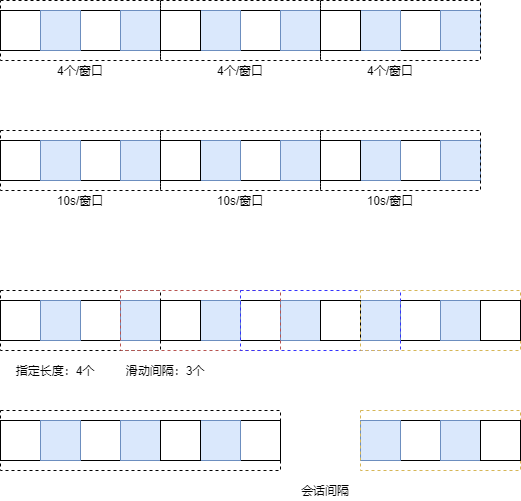

The diagram above was exported from draw.io. Its source (the exported page's mxGraphModel, read from the mxfile embedded in the PNG):
<mxGraphModel dx="1038" dy="604" grid="1" gridSize="10" guides="1" tooltips="1" connect="1" arrows="1" fold="1" page="1" pageScale="1" pageWidth="827" pageHeight="1169" math="0" shadow="0">
  <root>
    <mxCell id="0" />
    <mxCell id="1" parent="0" />
    <mxCell id="Fb7YKFB5hpbmGc4Z4laH-20" value="" style="group" vertex="1" connectable="0" parent="1">
      <mxGeometry x="120" y="190" width="480" height="80" as="geometry" />
    </mxCell>
    <mxCell id="Fb7YKFB5hpbmGc4Z4laH-1" value="" style="rounded=0;whiteSpace=wrap;html=1;" vertex="1" parent="Fb7YKFB5hpbmGc4Z4laH-20">
      <mxGeometry y="10" width="40" height="40" as="geometry" />
    </mxCell>
    <mxCell id="Fb7YKFB5hpbmGc4Z4laH-2" value="" style="rounded=0;whiteSpace=wrap;html=1;" vertex="1" parent="Fb7YKFB5hpbmGc4Z4laH-20">
      <mxGeometry x="240" y="10" width="40" height="40" as="geometry" />
    </mxCell>
    <mxCell id="Fb7YKFB5hpbmGc4Z4laH-3" value="" style="rounded=0;whiteSpace=wrap;html=1;fillColor=#dae8fc;strokeColor=#6c8ebf;" vertex="1" parent="Fb7YKFB5hpbmGc4Z4laH-20">
      <mxGeometry x="200" y="10" width="40" height="40" as="geometry" />
    </mxCell>
    <mxCell id="Fb7YKFB5hpbmGc4Z4laH-4" value="" style="rounded=0;whiteSpace=wrap;html=1;" vertex="1" parent="Fb7YKFB5hpbmGc4Z4laH-20">
      <mxGeometry x="80" y="10" width="40" height="40" as="geometry" />
    </mxCell>
    <mxCell id="Fb7YKFB5hpbmGc4Z4laH-5" value="" style="rounded=0;whiteSpace=wrap;html=1;fillColor=#dae8fc;strokeColor=#6c8ebf;" vertex="1" parent="Fb7YKFB5hpbmGc4Z4laH-20">
      <mxGeometry x="120" y="10" width="40" height="40" as="geometry" />
    </mxCell>
    <mxCell id="Fb7YKFB5hpbmGc4Z4laH-6" value="" style="rounded=0;whiteSpace=wrap;html=1;" vertex="1" parent="Fb7YKFB5hpbmGc4Z4laH-20">
      <mxGeometry x="160" y="10" width="40" height="40" as="geometry" />
    </mxCell>
    <mxCell id="Fb7YKFB5hpbmGc4Z4laH-7" value="" style="rounded=0;whiteSpace=wrap;html=1;fillColor=#dae8fc;strokeColor=#6c8ebf;" vertex="1" parent="Fb7YKFB5hpbmGc4Z4laH-20">
      <mxGeometry x="40" y="10" width="40" height="40" as="geometry" />
    </mxCell>
    <mxCell id="Fb7YKFB5hpbmGc4Z4laH-8" value="" style="rounded=0;whiteSpace=wrap;html=1;fillColor=none;dashed=1;" vertex="1" parent="Fb7YKFB5hpbmGc4Z4laH-20">
      <mxGeometry width="160" height="60" as="geometry" />
    </mxCell>
    <mxCell id="Fb7YKFB5hpbmGc4Z4laH-9" value="" style="rounded=0;whiteSpace=wrap;html=1;fillColor=none;dashed=1;" vertex="1" parent="Fb7YKFB5hpbmGc4Z4laH-20">
      <mxGeometry x="160" width="160" height="60" as="geometry" />
    </mxCell>
    <mxCell id="Fb7YKFB5hpbmGc4Z4laH-10" value="" style="rounded=0;whiteSpace=wrap;html=1;fillColor=#dae8fc;strokeColor=#6c8ebf;" vertex="1" parent="Fb7YKFB5hpbmGc4Z4laH-20">
      <mxGeometry x="280" y="10" width="40" height="40" as="geometry" />
    </mxCell>
    <mxCell id="Fb7YKFB5hpbmGc4Z4laH-12" value="" style="rounded=0;whiteSpace=wrap;html=1;" vertex="1" parent="Fb7YKFB5hpbmGc4Z4laH-20">
      <mxGeometry x="400" y="10" width="40" height="40" as="geometry" />
    </mxCell>
    <mxCell id="Fb7YKFB5hpbmGc4Z4laH-13" value="" style="rounded=0;whiteSpace=wrap;html=1;fillColor=#dae8fc;strokeColor=#6c8ebf;" vertex="1" parent="Fb7YKFB5hpbmGc4Z4laH-20">
      <mxGeometry x="360" y="10" width="40" height="40" as="geometry" />
    </mxCell>
    <mxCell id="Fb7YKFB5hpbmGc4Z4laH-14" value="" style="rounded=0;whiteSpace=wrap;html=1;fillColor=#dae8fc;strokeColor=#6c8ebf;" vertex="1" parent="Fb7YKFB5hpbmGc4Z4laH-20">
      <mxGeometry x="440" y="10" width="40" height="40" as="geometry" />
    </mxCell>
    <mxCell id="Fb7YKFB5hpbmGc4Z4laH-15" value="" style="rounded=0;whiteSpace=wrap;html=1;" vertex="1" parent="Fb7YKFB5hpbmGc4Z4laH-20">
      <mxGeometry x="320" y="10" width="40" height="40" as="geometry" />
    </mxCell>
    <mxCell id="Fb7YKFB5hpbmGc4Z4laH-16" value="" style="rounded=0;whiteSpace=wrap;html=1;fillColor=none;dashed=1;" vertex="1" parent="Fb7YKFB5hpbmGc4Z4laH-20">
      <mxGeometry x="320" width="160" height="60" as="geometry" />
    </mxCell>
    <mxCell id="Fb7YKFB5hpbmGc4Z4laH-17" value="4个/窗口" style="text;html=1;strokeColor=none;fillColor=none;align=center;verticalAlign=middle;whiteSpace=wrap;rounded=0;dashed=1;" vertex="1" parent="Fb7YKFB5hpbmGc4Z4laH-20">
      <mxGeometry x="50" y="60" width="60" height="20" as="geometry" />
    </mxCell>
    <mxCell id="Fb7YKFB5hpbmGc4Z4laH-18" value="4个/窗口" style="text;html=1;strokeColor=none;fillColor=none;align=center;verticalAlign=middle;whiteSpace=wrap;rounded=0;dashed=1;" vertex="1" parent="Fb7YKFB5hpbmGc4Z4laH-20">
      <mxGeometry x="210" y="60" width="60" height="20" as="geometry" />
    </mxCell>
    <mxCell id="Fb7YKFB5hpbmGc4Z4laH-19" value="4个/窗口" style="text;html=1;strokeColor=none;fillColor=none;align=center;verticalAlign=middle;whiteSpace=wrap;rounded=0;dashed=1;" vertex="1" parent="Fb7YKFB5hpbmGc4Z4laH-20">
      <mxGeometry x="360" y="60" width="60" height="20" as="geometry" />
    </mxCell>
    <mxCell id="Fb7YKFB5hpbmGc4Z4laH-40" value="" style="group" vertex="1" connectable="0" parent="1">
      <mxGeometry x="120" y="320" width="480" height="80" as="geometry" />
    </mxCell>
    <mxCell id="Fb7YKFB5hpbmGc4Z4laH-21" value="" style="group" vertex="1" connectable="0" parent="Fb7YKFB5hpbmGc4Z4laH-40">
      <mxGeometry width="480" height="80" as="geometry" />
    </mxCell>
    <mxCell id="Fb7YKFB5hpbmGc4Z4laH-22" value="" style="rounded=0;whiteSpace=wrap;html=1;" vertex="1" parent="Fb7YKFB5hpbmGc4Z4laH-21">
      <mxGeometry y="10" width="40" height="40" as="geometry" />
    </mxCell>
    <mxCell id="Fb7YKFB5hpbmGc4Z4laH-23" value="" style="rounded=0;whiteSpace=wrap;html=1;" vertex="1" parent="Fb7YKFB5hpbmGc4Z4laH-21">
      <mxGeometry x="240" y="10" width="40" height="40" as="geometry" />
    </mxCell>
    <mxCell id="Fb7YKFB5hpbmGc4Z4laH-24" value="" style="rounded=0;whiteSpace=wrap;html=1;fillColor=#dae8fc;strokeColor=#6c8ebf;" vertex="1" parent="Fb7YKFB5hpbmGc4Z4laH-21">
      <mxGeometry x="200" y="10" width="40" height="40" as="geometry" />
    </mxCell>
    <mxCell id="Fb7YKFB5hpbmGc4Z4laH-25" value="" style="rounded=0;whiteSpace=wrap;html=1;" vertex="1" parent="Fb7YKFB5hpbmGc4Z4laH-21">
      <mxGeometry x="80" y="10" width="40" height="40" as="geometry" />
    </mxCell>
    <mxCell id="Fb7YKFB5hpbmGc4Z4laH-26" value="" style="rounded=0;whiteSpace=wrap;html=1;fillColor=#dae8fc;strokeColor=#6c8ebf;" vertex="1" parent="Fb7YKFB5hpbmGc4Z4laH-21">
      <mxGeometry x="120" y="10" width="40" height="40" as="geometry" />
    </mxCell>
    <mxCell id="Fb7YKFB5hpbmGc4Z4laH-27" value="" style="rounded=0;whiteSpace=wrap;html=1;" vertex="1" parent="Fb7YKFB5hpbmGc4Z4laH-21">
      <mxGeometry x="160" y="10" width="40" height="40" as="geometry" />
    </mxCell>
    <mxCell id="Fb7YKFB5hpbmGc4Z4laH-28" value="" style="rounded=0;whiteSpace=wrap;html=1;fillColor=#dae8fc;strokeColor=#6c8ebf;" vertex="1" parent="Fb7YKFB5hpbmGc4Z4laH-21">
      <mxGeometry x="40" y="10" width="40" height="40" as="geometry" />
    </mxCell>
    <mxCell id="Fb7YKFB5hpbmGc4Z4laH-29" value="" style="rounded=0;whiteSpace=wrap;html=1;fillColor=none;dashed=1;" vertex="1" parent="Fb7YKFB5hpbmGc4Z4laH-21">
      <mxGeometry width="160" height="60" as="geometry" />
    </mxCell>
    <mxCell id="Fb7YKFB5hpbmGc4Z4laH-30" value="" style="rounded=0;whiteSpace=wrap;html=1;fillColor=none;dashed=1;" vertex="1" parent="Fb7YKFB5hpbmGc4Z4laH-21">
      <mxGeometry x="160" width="160" height="60" as="geometry" />
    </mxCell>
    <mxCell id="Fb7YKFB5hpbmGc4Z4laH-31" value="" style="rounded=0;whiteSpace=wrap;html=1;fillColor=#dae8fc;strokeColor=#6c8ebf;" vertex="1" parent="Fb7YKFB5hpbmGc4Z4laH-21">
      <mxGeometry x="280" y="10" width="40" height="40" as="geometry" />
    </mxCell>
    <mxCell id="Fb7YKFB5hpbmGc4Z4laH-32" value="" style="rounded=0;whiteSpace=wrap;html=1;" vertex="1" parent="Fb7YKFB5hpbmGc4Z4laH-21">
      <mxGeometry x="400" y="10" width="40" height="40" as="geometry" />
    </mxCell>
    <mxCell id="Fb7YKFB5hpbmGc4Z4laH-33" value="" style="rounded=0;whiteSpace=wrap;html=1;fillColor=#dae8fc;strokeColor=#6c8ebf;" vertex="1" parent="Fb7YKFB5hpbmGc4Z4laH-21">
      <mxGeometry x="360" y="10" width="40" height="40" as="geometry" />
    </mxCell>
    <mxCell id="Fb7YKFB5hpbmGc4Z4laH-34" value="" style="rounded=0;whiteSpace=wrap;html=1;fillColor=#dae8fc;strokeColor=#6c8ebf;" vertex="1" parent="Fb7YKFB5hpbmGc4Z4laH-21">
      <mxGeometry x="440" y="10" width="40" height="40" as="geometry" />
    </mxCell>
    <mxCell id="Fb7YKFB5hpbmGc4Z4laH-35" value="" style="rounded=0;whiteSpace=wrap;html=1;" vertex="1" parent="Fb7YKFB5hpbmGc4Z4laH-21">
      <mxGeometry x="320" y="10" width="40" height="40" as="geometry" />
    </mxCell>
    <mxCell id="Fb7YKFB5hpbmGc4Z4laH-36" value="" style="rounded=0;whiteSpace=wrap;html=1;fillColor=none;dashed=1;" vertex="1" parent="Fb7YKFB5hpbmGc4Z4laH-21">
      <mxGeometry x="320" width="160" height="60" as="geometry" />
    </mxCell>
    <mxCell id="Fb7YKFB5hpbmGc4Z4laH-37" value="10s/窗口" style="text;html=1;strokeColor=none;fillColor=none;align=center;verticalAlign=middle;whiteSpace=wrap;rounded=0;dashed=1;" vertex="1" parent="Fb7YKFB5hpbmGc4Z4laH-21">
      <mxGeometry x="50" y="60" width="60" height="20" as="geometry" />
    </mxCell>
    <mxCell id="Fb7YKFB5hpbmGc4Z4laH-38" value="10s/窗口" style="text;html=1;strokeColor=none;fillColor=none;align=center;verticalAlign=middle;whiteSpace=wrap;rounded=0;dashed=1;" vertex="1" parent="Fb7YKFB5hpbmGc4Z4laH-21">
      <mxGeometry x="210" y="60" width="60" height="20" as="geometry" />
    </mxCell>
    <mxCell id="Fb7YKFB5hpbmGc4Z4laH-39" value="10s/窗口" style="text;html=1;strokeColor=none;fillColor=none;align=center;verticalAlign=middle;whiteSpace=wrap;rounded=0;dashed=1;" vertex="1" parent="Fb7YKFB5hpbmGc4Z4laH-21">
      <mxGeometry x="360" y="60" width="60" height="20" as="geometry" />
    </mxCell>
    <mxCell id="Fb7YKFB5hpbmGc4Z4laH-68" value="" style="group" vertex="1" connectable="0" parent="1">
      <mxGeometry x="120" y="480" width="520" height="90" as="geometry" />
    </mxCell>
    <mxCell id="Fb7YKFB5hpbmGc4Z4laH-43" value="" style="rounded=0;whiteSpace=wrap;html=1;" vertex="1" parent="Fb7YKFB5hpbmGc4Z4laH-68">
      <mxGeometry y="10" width="40" height="40" as="geometry" />
    </mxCell>
    <mxCell id="Fb7YKFB5hpbmGc4Z4laH-44" value="" style="rounded=0;whiteSpace=wrap;html=1;" vertex="1" parent="Fb7YKFB5hpbmGc4Z4laH-68">
      <mxGeometry x="240" y="10" width="40" height="40" as="geometry" />
    </mxCell>
    <mxCell id="Fb7YKFB5hpbmGc4Z4laH-45" value="" style="rounded=0;whiteSpace=wrap;html=1;fillColor=#dae8fc;strokeColor=#6c8ebf;" vertex="1" parent="Fb7YKFB5hpbmGc4Z4laH-68">
      <mxGeometry x="200" y="10" width="40" height="40" as="geometry" />
    </mxCell>
    <mxCell id="Fb7YKFB5hpbmGc4Z4laH-46" value="" style="rounded=0;whiteSpace=wrap;html=1;" vertex="1" parent="Fb7YKFB5hpbmGc4Z4laH-68">
      <mxGeometry x="80" y="10" width="40" height="40" as="geometry" />
    </mxCell>
    <mxCell id="Fb7YKFB5hpbmGc4Z4laH-47" value="" style="rounded=0;whiteSpace=wrap;html=1;fillColor=#dae8fc;strokeColor=#6c8ebf;" vertex="1" parent="Fb7YKFB5hpbmGc4Z4laH-68">
      <mxGeometry x="120" y="10" width="40" height="40" as="geometry" />
    </mxCell>
    <mxCell id="Fb7YKFB5hpbmGc4Z4laH-48" value="" style="rounded=0;whiteSpace=wrap;html=1;" vertex="1" parent="Fb7YKFB5hpbmGc4Z4laH-68">
      <mxGeometry x="160" y="10" width="40" height="40" as="geometry" />
    </mxCell>
    <mxCell id="Fb7YKFB5hpbmGc4Z4laH-49" value="" style="rounded=0;whiteSpace=wrap;html=1;fillColor=#dae8fc;strokeColor=#6c8ebf;" vertex="1" parent="Fb7YKFB5hpbmGc4Z4laH-68">
      <mxGeometry x="40" y="10" width="40" height="40" as="geometry" />
    </mxCell>
    <mxCell id="Fb7YKFB5hpbmGc4Z4laH-52" value="" style="rounded=0;whiteSpace=wrap;html=1;fillColor=#dae8fc;strokeColor=#6c8ebf;" vertex="1" parent="Fb7YKFB5hpbmGc4Z4laH-68">
      <mxGeometry x="280" y="10" width="40" height="40" as="geometry" />
    </mxCell>
    <mxCell id="Fb7YKFB5hpbmGc4Z4laH-53" value="" style="rounded=0;whiteSpace=wrap;html=1;" vertex="1" parent="Fb7YKFB5hpbmGc4Z4laH-68">
      <mxGeometry x="400" y="10" width="40" height="40" as="geometry" />
    </mxCell>
    <mxCell id="Fb7YKFB5hpbmGc4Z4laH-54" value="" style="rounded=0;whiteSpace=wrap;html=1;fillColor=#dae8fc;strokeColor=#6c8ebf;" vertex="1" parent="Fb7YKFB5hpbmGc4Z4laH-68">
      <mxGeometry x="360" y="10" width="40" height="40" as="geometry" />
    </mxCell>
    <mxCell id="Fb7YKFB5hpbmGc4Z4laH-55" value="" style="rounded=0;whiteSpace=wrap;html=1;fillColor=#dae8fc;strokeColor=#6c8ebf;" vertex="1" parent="Fb7YKFB5hpbmGc4Z4laH-68">
      <mxGeometry x="440" y="10" width="40" height="40" as="geometry" />
    </mxCell>
    <mxCell id="Fb7YKFB5hpbmGc4Z4laH-56" value="" style="rounded=0;whiteSpace=wrap;html=1;" vertex="1" parent="Fb7YKFB5hpbmGc4Z4laH-68">
      <mxGeometry x="320" y="10" width="40" height="40" as="geometry" />
    </mxCell>
    <mxCell id="Fb7YKFB5hpbmGc4Z4laH-61" value="" style="rounded=0;whiteSpace=wrap;html=1;fillColor=none;dashed=1;" vertex="1" parent="Fb7YKFB5hpbmGc4Z4laH-68">
      <mxGeometry width="160" height="60" as="geometry" />
    </mxCell>
    <mxCell id="Fb7YKFB5hpbmGc4Z4laH-62" value="" style="rounded=0;whiteSpace=wrap;html=1;dashed=1;strokeColor=#b85450;fillColor=none;" vertex="1" parent="Fb7YKFB5hpbmGc4Z4laH-68">
      <mxGeometry x="120" width="160" height="60" as="geometry" />
    </mxCell>
    <mxCell id="Fb7YKFB5hpbmGc4Z4laH-63" value="" style="rounded=0;whiteSpace=wrap;html=1;dashed=1;fillColor=none;strokeColor=#3333FF;" vertex="1" parent="Fb7YKFB5hpbmGc4Z4laH-68">
      <mxGeometry x="240" width="160" height="60" as="geometry" />
    </mxCell>
    <mxCell id="Fb7YKFB5hpbmGc4Z4laH-64" value="" style="rounded=0;whiteSpace=wrap;html=1;dashed=1;strokeColor=#d6b656;fillColor=none;" vertex="1" parent="Fb7YKFB5hpbmGc4Z4laH-68">
      <mxGeometry x="360" width="160" height="60" as="geometry" />
    </mxCell>
    <mxCell id="Fb7YKFB5hpbmGc4Z4laH-65" value="" style="rounded=0;whiteSpace=wrap;html=1;" vertex="1" parent="Fb7YKFB5hpbmGc4Z4laH-68">
      <mxGeometry x="480" y="10" width="40" height="40" as="geometry" />
    </mxCell>
    <mxCell id="Fb7YKFB5hpbmGc4Z4laH-66" value="指定长度：4个" style="text;html=1;strokeColor=none;fillColor=none;align=center;verticalAlign=middle;whiteSpace=wrap;rounded=0;dashed=1;" vertex="1" parent="Fb7YKFB5hpbmGc4Z4laH-68">
      <mxGeometry x="10" y="70" width="90" height="20" as="geometry" />
    </mxCell>
    <mxCell id="Fb7YKFB5hpbmGc4Z4laH-67" value="滑动间隔：3个" style="text;html=1;strokeColor=none;fillColor=none;align=center;verticalAlign=middle;whiteSpace=wrap;rounded=0;dashed=1;" vertex="1" parent="Fb7YKFB5hpbmGc4Z4laH-68">
      <mxGeometry x="120" y="70" width="90" height="20" as="geometry" />
    </mxCell>
    <mxCell id="Fb7YKFB5hpbmGc4Z4laH-89" value="" style="group" vertex="1" connectable="0" parent="1">
      <mxGeometry x="120" y="600" width="520" height="90" as="geometry" />
    </mxCell>
    <mxCell id="Fb7YKFB5hpbmGc4Z4laH-70" value="" style="rounded=0;whiteSpace=wrap;html=1;" vertex="1" parent="Fb7YKFB5hpbmGc4Z4laH-89">
      <mxGeometry y="10" width="40" height="40" as="geometry" />
    </mxCell>
    <mxCell id="Fb7YKFB5hpbmGc4Z4laH-71" value="" style="rounded=0;whiteSpace=wrap;html=1;" vertex="1" parent="Fb7YKFB5hpbmGc4Z4laH-89">
      <mxGeometry x="240" y="10" width="40" height="40" as="geometry" />
    </mxCell>
    <mxCell id="Fb7YKFB5hpbmGc4Z4laH-72" value="" style="rounded=0;whiteSpace=wrap;html=1;fillColor=#dae8fc;strokeColor=#6c8ebf;" vertex="1" parent="Fb7YKFB5hpbmGc4Z4laH-89">
      <mxGeometry x="200" y="10" width="40" height="40" as="geometry" />
    </mxCell>
    <mxCell id="Fb7YKFB5hpbmGc4Z4laH-73" value="" style="rounded=0;whiteSpace=wrap;html=1;" vertex="1" parent="Fb7YKFB5hpbmGc4Z4laH-89">
      <mxGeometry x="80" y="10" width="40" height="40" as="geometry" />
    </mxCell>
    <mxCell id="Fb7YKFB5hpbmGc4Z4laH-74" value="" style="rounded=0;whiteSpace=wrap;html=1;fillColor=#dae8fc;strokeColor=#6c8ebf;" vertex="1" parent="Fb7YKFB5hpbmGc4Z4laH-89">
      <mxGeometry x="120" y="10" width="40" height="40" as="geometry" />
    </mxCell>
    <mxCell id="Fb7YKFB5hpbmGc4Z4laH-75" value="" style="rounded=0;whiteSpace=wrap;html=1;" vertex="1" parent="Fb7YKFB5hpbmGc4Z4laH-89">
      <mxGeometry x="160" y="10" width="40" height="40" as="geometry" />
    </mxCell>
    <mxCell id="Fb7YKFB5hpbmGc4Z4laH-76" value="" style="rounded=0;whiteSpace=wrap;html=1;fillColor=#dae8fc;strokeColor=#6c8ebf;" vertex="1" parent="Fb7YKFB5hpbmGc4Z4laH-89">
      <mxGeometry x="40" y="10" width="40" height="40" as="geometry" />
    </mxCell>
    <mxCell id="Fb7YKFB5hpbmGc4Z4laH-78" value="" style="rounded=0;whiteSpace=wrap;html=1;" vertex="1" parent="Fb7YKFB5hpbmGc4Z4laH-89">
      <mxGeometry x="400" y="10" width="40" height="40" as="geometry" />
    </mxCell>
    <mxCell id="Fb7YKFB5hpbmGc4Z4laH-79" value="" style="rounded=0;whiteSpace=wrap;html=1;fillColor=#dae8fc;strokeColor=#6c8ebf;" vertex="1" parent="Fb7YKFB5hpbmGc4Z4laH-89">
      <mxGeometry x="360" y="10" width="40" height="40" as="geometry" />
    </mxCell>
    <mxCell id="Fb7YKFB5hpbmGc4Z4laH-80" value="" style="rounded=0;whiteSpace=wrap;html=1;fillColor=#dae8fc;strokeColor=#6c8ebf;" vertex="1" parent="Fb7YKFB5hpbmGc4Z4laH-89">
      <mxGeometry x="440" y="10" width="40" height="40" as="geometry" />
    </mxCell>
    <mxCell id="Fb7YKFB5hpbmGc4Z4laH-82" value="" style="rounded=0;whiteSpace=wrap;html=1;fillColor=none;dashed=1;" vertex="1" parent="Fb7YKFB5hpbmGc4Z4laH-89">
      <mxGeometry width="280" height="60" as="geometry" />
    </mxCell>
    <mxCell id="Fb7YKFB5hpbmGc4Z4laH-85" value="" style="rounded=0;whiteSpace=wrap;html=1;dashed=1;strokeColor=#d6b656;fillColor=none;" vertex="1" parent="Fb7YKFB5hpbmGc4Z4laH-89">
      <mxGeometry x="360" width="160" height="60" as="geometry" />
    </mxCell>
    <mxCell id="Fb7YKFB5hpbmGc4Z4laH-86" value="" style="rounded=0;whiteSpace=wrap;html=1;" vertex="1" parent="Fb7YKFB5hpbmGc4Z4laH-89">
      <mxGeometry x="480" y="10" width="40" height="40" as="geometry" />
    </mxCell>
    <mxCell id="Fb7YKFB5hpbmGc4Z4laH-88" value="会话间隔" style="text;html=1;strokeColor=none;fillColor=none;align=center;verticalAlign=middle;whiteSpace=wrap;rounded=0;dashed=1;" vertex="1" parent="Fb7YKFB5hpbmGc4Z4laH-89">
      <mxGeometry x="280" y="70" width="90" height="20" as="geometry" />
    </mxCell>
  </root>
</mxGraphModel>